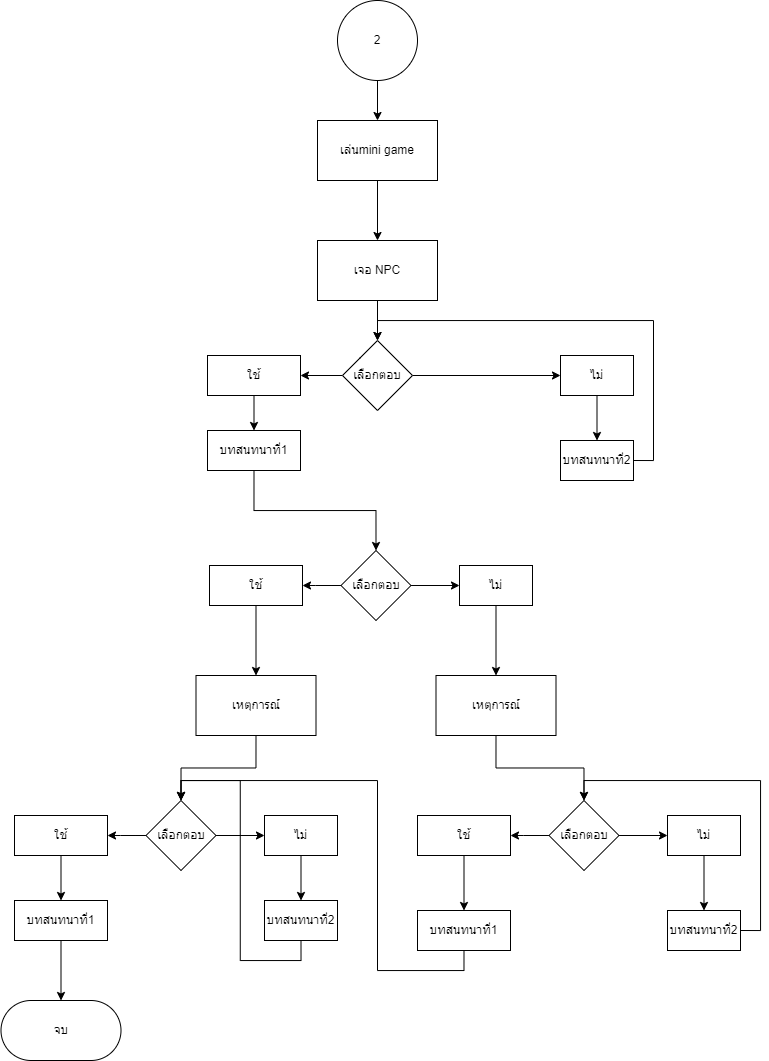

The diagram above was exported from draw.io. Its source (the exported page's mxGraphModel, read from the mxfile embedded in the PNG):
<mxGraphModel dx="1000" dy="523" grid="1" gridSize="10" guides="1" tooltips="1" connect="1" arrows="1" fold="1" page="1" pageScale="1" pageWidth="827" pageHeight="1169" math="0" shadow="0">
  <root>
    <mxCell id="0" />
    <mxCell id="1" parent="0" />
    <mxCell id="wpRFWBEn_YlJZTs4t7V8-15" style="edgeStyle=orthogonalEdgeStyle;rounded=0;orthogonalLoop=1;jettySize=auto;html=1;exitX=0.5;exitY=1;exitDx=0;exitDy=0;" parent="1" source="wpRFWBEn_YlJZTs4t7V8-1" target="wpRFWBEn_YlJZTs4t7V8-3" edge="1">
      <mxGeometry relative="1" as="geometry" />
    </mxCell>
    <mxCell id="wpRFWBEn_YlJZTs4t7V8-1" value="2" style="ellipse;whiteSpace=wrap;html=1;labelBackgroundColor=none;rounded=1;arcSize=0;" parent="1" vertex="1">
      <mxGeometry x="360" y="60" width="80" height="80" as="geometry" />
    </mxCell>
    <mxCell id="wpRFWBEn_YlJZTs4t7V8-2" value="" style="edgeStyle=orthogonalEdgeStyle;rounded=0;orthogonalLoop=1;jettySize=auto;html=1;" parent="1" source="wpRFWBEn_YlJZTs4t7V8-3" target="wpRFWBEn_YlJZTs4t7V8-5" edge="1">
      <mxGeometry relative="1" as="geometry" />
    </mxCell>
    <mxCell id="wpRFWBEn_YlJZTs4t7V8-3" value="เล่นmini game" style="whiteSpace=wrap;html=1;" parent="1" vertex="1">
      <mxGeometry x="340" y="180" width="120" height="60" as="geometry" />
    </mxCell>
    <mxCell id="wpRFWBEn_YlJZTs4t7V8-4" style="edgeStyle=orthogonalEdgeStyle;rounded=0;orthogonalLoop=1;jettySize=auto;html=1;exitX=0.5;exitY=1;exitDx=0;exitDy=0;" parent="1" source="wpRFWBEn_YlJZTs4t7V8-5" target="wpRFWBEn_YlJZTs4t7V8-8" edge="1">
      <mxGeometry relative="1" as="geometry" />
    </mxCell>
    <mxCell id="wpRFWBEn_YlJZTs4t7V8-5" value="เจอ NPC" style="whiteSpace=wrap;html=1;" parent="1" vertex="1">
      <mxGeometry x="340" y="300" width="120" height="60" as="geometry" />
    </mxCell>
    <mxCell id="wpRFWBEn_YlJZTs4t7V8-6" style="edgeStyle=orthogonalEdgeStyle;rounded=1;orthogonalLoop=1;jettySize=auto;html=1;exitX=1;exitY=0.5;exitDx=0;exitDy=0;entryX=0;entryY=0.5;entryDx=0;entryDy=0;labelBackgroundColor=none;fontColor=default;" parent="1" source="wpRFWBEn_YlJZTs4t7V8-8" target="wpRFWBEn_YlJZTs4t7V8-12" edge="1">
      <mxGeometry relative="1" as="geometry" />
    </mxCell>
    <mxCell id="wpRFWBEn_YlJZTs4t7V8-7" style="edgeStyle=orthogonalEdgeStyle;rounded=1;orthogonalLoop=1;jettySize=auto;html=1;exitX=0;exitY=0.5;exitDx=0;exitDy=0;labelBackgroundColor=none;fontColor=default;" parent="1" source="wpRFWBEn_YlJZTs4t7V8-8" target="wpRFWBEn_YlJZTs4t7V8-10" edge="1">
      <mxGeometry relative="1" as="geometry" />
    </mxCell>
    <mxCell id="wpRFWBEn_YlJZTs4t7V8-8" value="เลือกตอบ" style="rhombus;whiteSpace=wrap;html=1;labelBackgroundColor=none;rounded=1;arcSize=0;" parent="1" vertex="1">
      <mxGeometry x="365" y="400" width="70" height="70" as="geometry" />
    </mxCell>
    <mxCell id="wpRFWBEn_YlJZTs4t7V8-9" style="edgeStyle=orthogonalEdgeStyle;rounded=0;orthogonalLoop=1;jettySize=auto;html=1;exitX=0.5;exitY=1;exitDx=0;exitDy=0;entryX=0.5;entryY=0;entryDx=0;entryDy=0;" parent="1" source="wpRFWBEn_YlJZTs4t7V8-10" target="wpRFWBEn_YlJZTs4t7V8-14" edge="1">
      <mxGeometry relative="1" as="geometry" />
    </mxCell>
    <mxCell id="wpRFWBEn_YlJZTs4t7V8-10" value="ใช้" style="whiteSpace=wrap;html=1;labelBackgroundColor=none;rounded=1;arcSize=0;" parent="1" vertex="1">
      <mxGeometry x="230" y="415" width="93" height="40" as="geometry" />
    </mxCell>
    <mxCell id="wpRFWBEn_YlJZTs4t7V8-11" style="edgeStyle=orthogonalEdgeStyle;rounded=0;orthogonalLoop=1;jettySize=auto;html=1;exitX=0.5;exitY=1;exitDx=0;exitDy=0;" parent="1" source="wpRFWBEn_YlJZTs4t7V8-12" target="wpRFWBEn_YlJZTs4t7V8-13" edge="1">
      <mxGeometry relative="1" as="geometry" />
    </mxCell>
    <mxCell id="wpRFWBEn_YlJZTs4t7V8-12" value="ไม่" style="whiteSpace=wrap;html=1;labelBackgroundColor=none;rounded=1;arcSize=0;" parent="1" vertex="1">
      <mxGeometry x="583" y="415" width="73" height="40" as="geometry" />
    </mxCell>
    <mxCell id="57WYosf-57KwXSrSV1h2-11" style="edgeStyle=orthogonalEdgeStyle;rounded=0;orthogonalLoop=1;jettySize=auto;html=1;exitX=1;exitY=0.5;exitDx=0;exitDy=0;entryX=0.5;entryY=0;entryDx=0;entryDy=0;" edge="1" parent="1" source="wpRFWBEn_YlJZTs4t7V8-13" target="wpRFWBEn_YlJZTs4t7V8-8">
      <mxGeometry relative="1" as="geometry" />
    </mxCell>
    <mxCell id="wpRFWBEn_YlJZTs4t7V8-13" value="บทสนทนาที่2" style="whiteSpace=wrap;html=1;labelBackgroundColor=none;rounded=1;arcSize=0;" parent="1" vertex="1">
      <mxGeometry x="583" y="500" width="73" height="40" as="geometry" />
    </mxCell>
    <mxCell id="57WYosf-57KwXSrSV1h2-6" style="edgeStyle=orthogonalEdgeStyle;rounded=0;orthogonalLoop=1;jettySize=auto;html=1;exitX=0.5;exitY=1;exitDx=0;exitDy=0;entryX=0.5;entryY=0;entryDx=0;entryDy=0;" edge="1" parent="1" source="wpRFWBEn_YlJZTs4t7V8-14" target="57WYosf-57KwXSrSV1h2-3">
      <mxGeometry relative="1" as="geometry" />
    </mxCell>
    <mxCell id="wpRFWBEn_YlJZTs4t7V8-14" value="บทสนทนาที่1" style="whiteSpace=wrap;html=1;labelBackgroundColor=none;rounded=1;arcSize=0;" parent="1" vertex="1">
      <mxGeometry x="230" y="490" width="93" height="40" as="geometry" />
    </mxCell>
    <mxCell id="57WYosf-57KwXSrSV1h2-1" style="edgeStyle=orthogonalEdgeStyle;rounded=1;orthogonalLoop=1;jettySize=auto;html=1;exitX=1;exitY=0.5;exitDx=0;exitDy=0;entryX=0;entryY=0.5;entryDx=0;entryDy=0;labelBackgroundColor=none;fontColor=default;" edge="1" parent="1" source="57WYosf-57KwXSrSV1h2-3" target="57WYosf-57KwXSrSV1h2-5">
      <mxGeometry relative="1" as="geometry" />
    </mxCell>
    <mxCell id="57WYosf-57KwXSrSV1h2-2" style="edgeStyle=orthogonalEdgeStyle;rounded=1;orthogonalLoop=1;jettySize=auto;html=1;exitX=0;exitY=0.5;exitDx=0;exitDy=0;labelBackgroundColor=none;fontColor=default;" edge="1" parent="1" source="57WYosf-57KwXSrSV1h2-3" target="57WYosf-57KwXSrSV1h2-4">
      <mxGeometry relative="1" as="geometry" />
    </mxCell>
    <mxCell id="57WYosf-57KwXSrSV1h2-3" value="เลือกตอบ" style="rhombus;whiteSpace=wrap;html=1;labelBackgroundColor=none;rounded=1;arcSize=0;" vertex="1" parent="1">
      <mxGeometry x="363.5" y="610" width="70" height="70" as="geometry" />
    </mxCell>
    <mxCell id="57WYosf-57KwXSrSV1h2-8" value="" style="edgeStyle=orthogonalEdgeStyle;rounded=0;orthogonalLoop=1;jettySize=auto;html=1;" edge="1" parent="1" source="57WYosf-57KwXSrSV1h2-4" target="57WYosf-57KwXSrSV1h2-7">
      <mxGeometry relative="1" as="geometry" />
    </mxCell>
    <mxCell id="57WYosf-57KwXSrSV1h2-4" value="ใช้" style="whiteSpace=wrap;html=1;labelBackgroundColor=none;rounded=1;arcSize=0;" vertex="1" parent="1">
      <mxGeometry x="232" y="625" width="93" height="40" as="geometry" />
    </mxCell>
    <mxCell id="57WYosf-57KwXSrSV1h2-10" value="" style="edgeStyle=orthogonalEdgeStyle;rounded=0;orthogonalLoop=1;jettySize=auto;html=1;" edge="1" parent="1" source="57WYosf-57KwXSrSV1h2-5" target="57WYosf-57KwXSrSV1h2-9">
      <mxGeometry relative="1" as="geometry" />
    </mxCell>
    <mxCell id="57WYosf-57KwXSrSV1h2-5" value="ไม่" style="whiteSpace=wrap;html=1;labelBackgroundColor=none;rounded=1;arcSize=0;" vertex="1" parent="1">
      <mxGeometry x="482" y="625" width="73" height="40" as="geometry" />
    </mxCell>
    <mxCell id="57WYosf-57KwXSrSV1h2-22" style="edgeStyle=orthogonalEdgeStyle;rounded=0;orthogonalLoop=1;jettySize=auto;html=1;exitX=0.5;exitY=1;exitDx=0;exitDy=0;entryX=0.5;entryY=0;entryDx=0;entryDy=0;" edge="1" parent="1" source="57WYosf-57KwXSrSV1h2-7" target="57WYosf-57KwXSrSV1h2-14">
      <mxGeometry relative="1" as="geometry" />
    </mxCell>
    <mxCell id="57WYosf-57KwXSrSV1h2-7" value="เหตุการณ์" style="whiteSpace=wrap;html=1;labelBackgroundColor=none;rounded=1;arcSize=0;" vertex="1" parent="1">
      <mxGeometry x="218.5" y="735" width="120" height="60" as="geometry" />
    </mxCell>
    <mxCell id="57WYosf-57KwXSrSV1h2-23" style="edgeStyle=orthogonalEdgeStyle;rounded=0;orthogonalLoop=1;jettySize=auto;html=1;exitX=0.5;exitY=1;exitDx=0;exitDy=0;entryX=0.5;entryY=0;entryDx=0;entryDy=0;" edge="1" parent="1" source="57WYosf-57KwXSrSV1h2-9" target="57WYosf-57KwXSrSV1h2-19">
      <mxGeometry relative="1" as="geometry" />
    </mxCell>
    <mxCell id="57WYosf-57KwXSrSV1h2-9" value="เหตุการณ์" style="whiteSpace=wrap;html=1;labelBackgroundColor=none;rounded=1;arcSize=0;" vertex="1" parent="1">
      <mxGeometry x="458.5" y="735" width="120" height="60" as="geometry" />
    </mxCell>
    <mxCell id="57WYosf-57KwXSrSV1h2-12" style="edgeStyle=orthogonalEdgeStyle;rounded=1;orthogonalLoop=1;jettySize=auto;html=1;exitX=1;exitY=0.5;exitDx=0;exitDy=0;entryX=0;entryY=0.5;entryDx=0;entryDy=0;labelBackgroundColor=none;fontColor=default;" edge="1" parent="1" source="57WYosf-57KwXSrSV1h2-14" target="57WYosf-57KwXSrSV1h2-16">
      <mxGeometry relative="1" as="geometry" />
    </mxCell>
    <mxCell id="57WYosf-57KwXSrSV1h2-13" style="edgeStyle=orthogonalEdgeStyle;rounded=1;orthogonalLoop=1;jettySize=auto;html=1;exitX=0;exitY=0.5;exitDx=0;exitDy=0;labelBackgroundColor=none;fontColor=default;" edge="1" parent="1" source="57WYosf-57KwXSrSV1h2-14" target="57WYosf-57KwXSrSV1h2-15">
      <mxGeometry relative="1" as="geometry" />
    </mxCell>
    <mxCell id="57WYosf-57KwXSrSV1h2-14" value="เลือกตอบ" style="rhombus;whiteSpace=wrap;html=1;labelBackgroundColor=none;rounded=1;arcSize=0;" vertex="1" parent="1">
      <mxGeometry x="168.5" y="860" width="70" height="70" as="geometry" />
    </mxCell>
    <mxCell id="57WYosf-57KwXSrSV1h2-27" style="edgeStyle=orthogonalEdgeStyle;rounded=0;orthogonalLoop=1;jettySize=auto;html=1;exitX=0.5;exitY=1;exitDx=0;exitDy=0;entryX=0.5;entryY=0;entryDx=0;entryDy=0;" edge="1" parent="1" source="57WYosf-57KwXSrSV1h2-15" target="57WYosf-57KwXSrSV1h2-25">
      <mxGeometry relative="1" as="geometry" />
    </mxCell>
    <mxCell id="57WYosf-57KwXSrSV1h2-15" value="ใช้" style="whiteSpace=wrap;html=1;labelBackgroundColor=none;rounded=1;arcSize=0;" vertex="1" parent="1">
      <mxGeometry x="37" y="875" width="93" height="40" as="geometry" />
    </mxCell>
    <mxCell id="57WYosf-57KwXSrSV1h2-28" style="edgeStyle=orthogonalEdgeStyle;rounded=0;orthogonalLoop=1;jettySize=auto;html=1;exitX=0.5;exitY=1;exitDx=0;exitDy=0;" edge="1" parent="1" source="57WYosf-57KwXSrSV1h2-16" target="57WYosf-57KwXSrSV1h2-24">
      <mxGeometry relative="1" as="geometry" />
    </mxCell>
    <mxCell id="57WYosf-57KwXSrSV1h2-16" value="ไม่" style="whiteSpace=wrap;html=1;labelBackgroundColor=none;rounded=1;arcSize=0;" vertex="1" parent="1">
      <mxGeometry x="287" y="875" width="73" height="40" as="geometry" />
    </mxCell>
    <mxCell id="57WYosf-57KwXSrSV1h2-17" style="edgeStyle=orthogonalEdgeStyle;rounded=1;orthogonalLoop=1;jettySize=auto;html=1;exitX=1;exitY=0.5;exitDx=0;exitDy=0;entryX=0;entryY=0.5;entryDx=0;entryDy=0;labelBackgroundColor=none;fontColor=default;" edge="1" parent="1" source="57WYosf-57KwXSrSV1h2-19" target="57WYosf-57KwXSrSV1h2-21">
      <mxGeometry relative="1" as="geometry" />
    </mxCell>
    <mxCell id="57WYosf-57KwXSrSV1h2-18" style="edgeStyle=orthogonalEdgeStyle;rounded=1;orthogonalLoop=1;jettySize=auto;html=1;exitX=0;exitY=0.5;exitDx=0;exitDy=0;labelBackgroundColor=none;fontColor=default;" edge="1" parent="1" source="57WYosf-57KwXSrSV1h2-19" target="57WYosf-57KwXSrSV1h2-20">
      <mxGeometry relative="1" as="geometry" />
    </mxCell>
    <mxCell id="57WYosf-57KwXSrSV1h2-19" value="เลือกตอบ" style="rhombus;whiteSpace=wrap;html=1;labelBackgroundColor=none;rounded=1;arcSize=0;" vertex="1" parent="1">
      <mxGeometry x="571.5" y="860" width="70" height="70" as="geometry" />
    </mxCell>
    <mxCell id="57WYosf-57KwXSrSV1h2-32" style="edgeStyle=orthogonalEdgeStyle;rounded=0;orthogonalLoop=1;jettySize=auto;html=1;exitX=0.5;exitY=1;exitDx=0;exitDy=0;entryX=0.5;entryY=0;entryDx=0;entryDy=0;" edge="1" parent="1" source="57WYosf-57KwXSrSV1h2-20" target="57WYosf-57KwXSrSV1h2-31">
      <mxGeometry relative="1" as="geometry" />
    </mxCell>
    <mxCell id="57WYosf-57KwXSrSV1h2-20" value="ใช้" style="whiteSpace=wrap;html=1;labelBackgroundColor=none;rounded=1;arcSize=0;" vertex="1" parent="1">
      <mxGeometry x="440" y="875" width="93" height="40" as="geometry" />
    </mxCell>
    <mxCell id="57WYosf-57KwXSrSV1h2-33" style="edgeStyle=orthogonalEdgeStyle;rounded=0;orthogonalLoop=1;jettySize=auto;html=1;exitX=0.5;exitY=1;exitDx=0;exitDy=0;entryX=0.5;entryY=0;entryDx=0;entryDy=0;" edge="1" parent="1" source="57WYosf-57KwXSrSV1h2-21" target="57WYosf-57KwXSrSV1h2-30">
      <mxGeometry relative="1" as="geometry" />
    </mxCell>
    <mxCell id="57WYosf-57KwXSrSV1h2-21" value="ไม่" style="whiteSpace=wrap;html=1;labelBackgroundColor=none;rounded=1;arcSize=0;" vertex="1" parent="1">
      <mxGeometry x="690" y="875" width="73" height="40" as="geometry" />
    </mxCell>
    <mxCell id="57WYosf-57KwXSrSV1h2-29" style="edgeStyle=orthogonalEdgeStyle;rounded=0;orthogonalLoop=1;jettySize=auto;html=1;exitX=0.5;exitY=1;exitDx=0;exitDy=0;entryX=0.5;entryY=0;entryDx=0;entryDy=0;" edge="1" parent="1" source="57WYosf-57KwXSrSV1h2-24" target="57WYosf-57KwXSrSV1h2-14">
      <mxGeometry relative="1" as="geometry" />
    </mxCell>
    <mxCell id="57WYosf-57KwXSrSV1h2-24" value="บทสนทนาที่2" style="whiteSpace=wrap;html=1;labelBackgroundColor=none;rounded=1;arcSize=0;" vertex="1" parent="1">
      <mxGeometry x="287" y="960" width="73" height="40" as="geometry" />
    </mxCell>
    <mxCell id="57WYosf-57KwXSrSV1h2-39" value="" style="edgeStyle=orthogonalEdgeStyle;rounded=0;orthogonalLoop=1;jettySize=auto;html=1;" edge="1" parent="1" source="57WYosf-57KwXSrSV1h2-25" target="57WYosf-57KwXSrSV1h2-38">
      <mxGeometry relative="1" as="geometry" />
    </mxCell>
    <mxCell id="57WYosf-57KwXSrSV1h2-25" value="บทสนทนาที่1" style="whiteSpace=wrap;html=1;labelBackgroundColor=none;rounded=1;arcSize=0;" vertex="1" parent="1">
      <mxGeometry x="37" y="960" width="93" height="40" as="geometry" />
    </mxCell>
    <mxCell id="57WYosf-57KwXSrSV1h2-34" style="edgeStyle=orthogonalEdgeStyle;rounded=0;orthogonalLoop=1;jettySize=auto;html=1;exitX=1;exitY=0.5;exitDx=0;exitDy=0;entryX=0.5;entryY=0;entryDx=0;entryDy=0;" edge="1" parent="1" source="57WYosf-57KwXSrSV1h2-30" target="57WYosf-57KwXSrSV1h2-19">
      <mxGeometry relative="1" as="geometry" />
    </mxCell>
    <mxCell id="57WYosf-57KwXSrSV1h2-30" value="บทสนทนาที่2" style="whiteSpace=wrap;html=1;labelBackgroundColor=none;rounded=1;arcSize=0;" vertex="1" parent="1">
      <mxGeometry x="690" y="970" width="73" height="40" as="geometry" />
    </mxCell>
    <mxCell id="57WYosf-57KwXSrSV1h2-37" style="edgeStyle=orthogonalEdgeStyle;rounded=0;orthogonalLoop=1;jettySize=auto;html=1;exitX=0.5;exitY=1;exitDx=0;exitDy=0;entryX=0.5;entryY=0;entryDx=0;entryDy=0;" edge="1" parent="1" source="57WYosf-57KwXSrSV1h2-31" target="57WYosf-57KwXSrSV1h2-14">
      <mxGeometry relative="1" as="geometry">
        <Array as="points">
          <mxPoint x="486" y="1030" />
          <mxPoint x="400" y="1030" />
          <mxPoint x="400" y="840" />
          <mxPoint x="204" y="840" />
        </Array>
      </mxGeometry>
    </mxCell>
    <mxCell id="57WYosf-57KwXSrSV1h2-31" value="บทสนทนาที่1" style="whiteSpace=wrap;html=1;labelBackgroundColor=none;rounded=1;arcSize=0;" vertex="1" parent="1">
      <mxGeometry x="440" y="970" width="93" height="40" as="geometry" />
    </mxCell>
    <mxCell id="57WYosf-57KwXSrSV1h2-38" value="จบ" style="whiteSpace=wrap;html=1;labelBackgroundColor=none;rounded=1;arcSize=50;" vertex="1" parent="1">
      <mxGeometry x="23.5" y="1060" width="120" height="60" as="geometry" />
    </mxCell>
  </root>
</mxGraphModel>